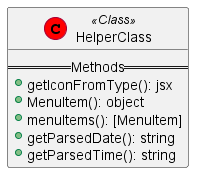

The diagram above was rendered by PlantUML. Its source (embedded in the PNG):
@startuml

class HelperClass << (C,red) Class>> {
    == Methods ==
    +getIconFromType(): jsx
    +MenuItem(): object
    +menuItems(): [MenuItem]
    +getParsedDate(): string
    +getParsedTime(): string
}
    
@enduml